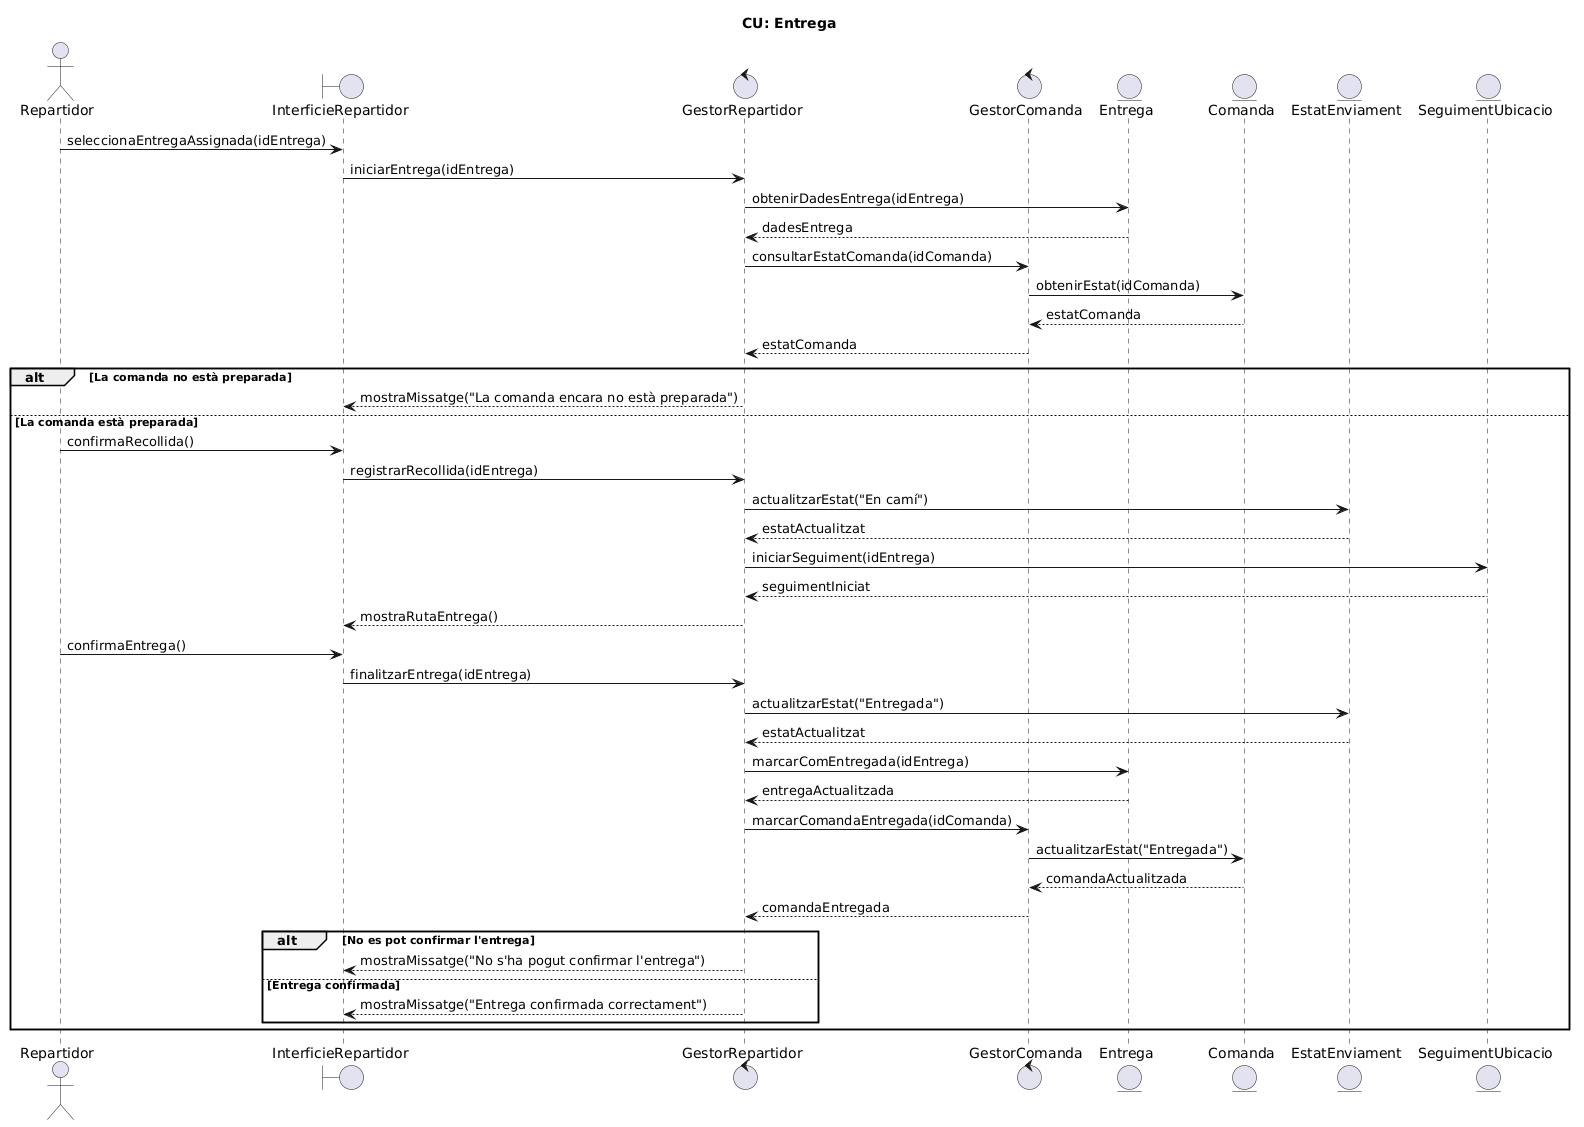

The diagram above was rendered by PlantUML. Its source (embedded in the PNG):
@startuml
title CU: Entrega

actor Repartidor

boundary InterficieRepartidor
control GestorRepartidor

control GestorComanda

entity Entrega
entity Comanda
entity EstatEnviament
entity SeguimentUbicacio

Repartidor -> InterficieRepartidor : seleccionaEntregaAssignada(idEntrega)
InterficieRepartidor -> GestorRepartidor : iniciarEntrega(idEntrega)

GestorRepartidor -> Entrega : obtenirDadesEntrega(idEntrega)
Entrega --> GestorRepartidor : dadesEntrega

GestorRepartidor -> GestorComanda : consultarEstatComanda(idComanda)
GestorComanda -> Comanda : obtenirEstat(idComanda)
Comanda --> GestorComanda : estatComanda
GestorComanda --> GestorRepartidor : estatComanda

alt La comanda no està preparada
    GestorRepartidor --> InterficieRepartidor : mostraMissatge("La comanda encara no està preparada")

else La comanda està preparada
    Repartidor -> InterficieRepartidor : confirmaRecollida()
    InterficieRepartidor -> GestorRepartidor : registrarRecollida(idEntrega)

    GestorRepartidor -> EstatEnviament : actualitzarEstat("En camí")
    EstatEnviament --> GestorRepartidor : estatActualitzat

    GestorRepartidor -> SeguimentUbicacio : iniciarSeguiment(idEntrega)
    SeguimentUbicacio --> GestorRepartidor : seguimentIniciat

    GestorRepartidor --> InterficieRepartidor : mostraRutaEntrega()

    Repartidor -> InterficieRepartidor : confirmaEntrega()
    InterficieRepartidor -> GestorRepartidor : finalitzarEntrega(idEntrega)

    GestorRepartidor -> EstatEnviament : actualitzarEstat("Entregada")
    EstatEnviament --> GestorRepartidor : estatActualitzat

    GestorRepartidor -> Entrega : marcarComEntregada(idEntrega)
    Entrega --> GestorRepartidor : entregaActualitzada

    GestorRepartidor -> GestorComanda : marcarComandaEntregada(idComanda)
    GestorComanda -> Comanda : actualitzarEstat("Entregada")
    Comanda --> GestorComanda : comandaActualitzada
    GestorComanda --> GestorRepartidor : comandaEntregada

    alt No es pot confirmar l'entrega
        GestorRepartidor --> InterficieRepartidor : mostraMissatge("No s'ha pogut confirmar l'entrega")

    else Entrega confirmada
        GestorRepartidor --> InterficieRepartidor : mostraMissatge("Entrega confirmada correctament")
    end
end
@enduml